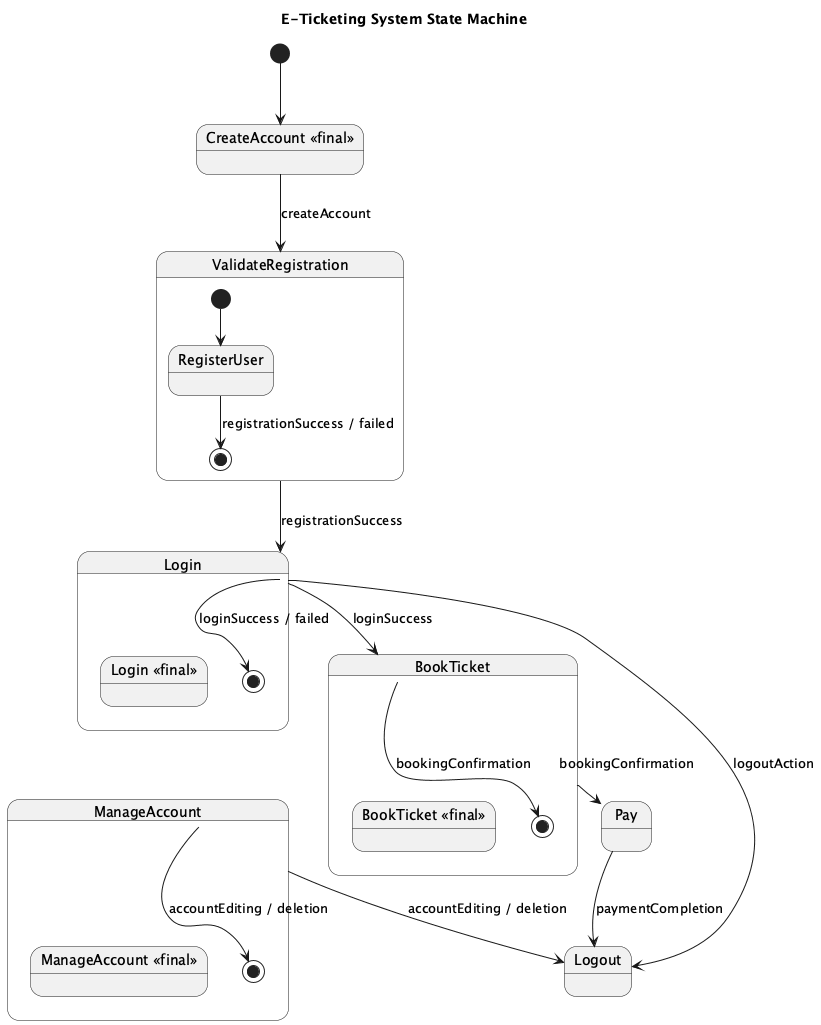

The diagram above was rendered by PlantUML. Its source (embedded in the PNG):
@startuml
title E-Ticketing System State Machine

[*] --> CreateAccount

state "CreateAccount <<final>>" as CreateAccount

state ValidateRegistration {
  [*] --> RegisterUser
  state RegisterUser
  RegisterUser --> [*] : registrationSuccess / failed
}

state Login {
  state "Login <<final>>" as Login
  Login --> [*] : loginSuccess / failed
}

state BookTicket {
  state "BookTicket <<final>>" as BookTicket
  BookTicket --> [*] : bookingConfirmation
}

state ManageAccount {
  state "ManageAccount <<final>>" as ManageAccount
  ManageAccount --> [*] : accountEditing / deletion
}

state Logout

CreateAccount --> ValidateRegistration : createAccount
ValidateRegistration --> Login : registrationSuccess
Login --> BookTicket : loginSuccess
BookTicket --> Pay : bookingConfirmation
Pay --> Logout : paymentCompletion
Login --> Logout : logoutAction
ManageAccount --> Logout : accountEditing / deletion

@enduml